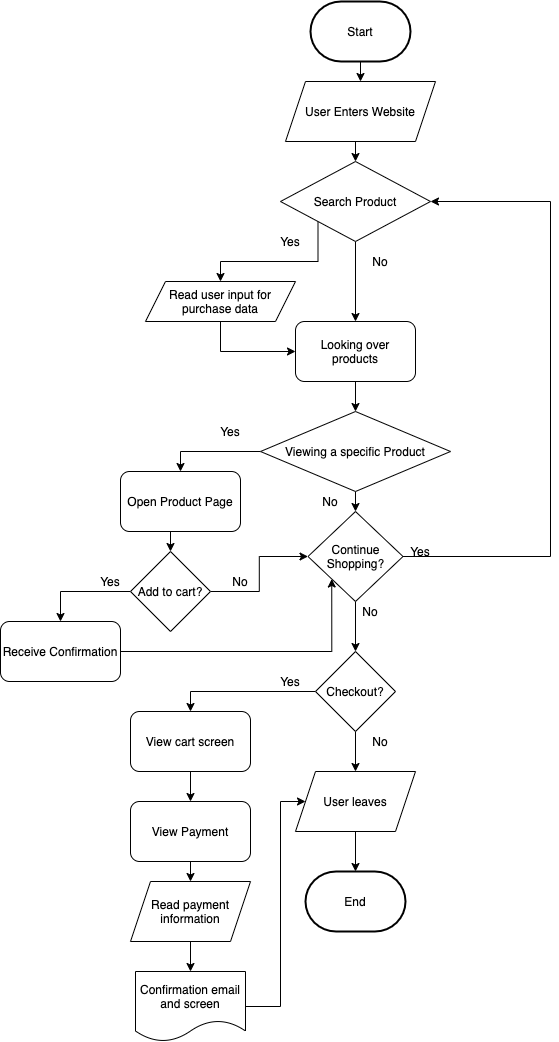

The diagram above was exported from draw.io. Its source (the exported page's mxGraphModel, read from the mxfile embedded in the PNG):
<mxGraphModel dx="1499" dy="297" grid="1" gridSize="10" guides="1" tooltips="1" connect="1" arrows="1" fold="1" page="1" pageScale="1" pageWidth="850" pageHeight="1100" math="0" shadow="0">
  <root>
    <mxCell id="0" />
    <mxCell id="1" parent="0" />
    <mxCell id="16" style="edgeStyle=orthogonalEdgeStyle;rounded=0;orthogonalLoop=1;jettySize=auto;html=1;exitX=0.5;exitY=1;exitDx=0;exitDy=0;exitPerimeter=0;entryX=0.5;entryY=0;entryDx=0;entryDy=0;" edge="1" parent="1" source="6" target="15">
      <mxGeometry relative="1" as="geometry" />
    </mxCell>
    <mxCell id="6" value="Start" style="strokeWidth=2;html=1;shape=mxgraph.flowchart.terminator;whiteSpace=wrap;" vertex="1" parent="1">
      <mxGeometry x="280" y="30" width="100" height="60" as="geometry" />
    </mxCell>
    <mxCell id="19" style="edgeStyle=orthogonalEdgeStyle;rounded=0;orthogonalLoop=1;jettySize=auto;html=1;exitX=0.5;exitY=1;exitDx=0;exitDy=0;entryX=0.5;entryY=0;entryDx=0;entryDy=0;" edge="1" parent="1" source="15" target="17">
      <mxGeometry relative="1" as="geometry" />
    </mxCell>
    <mxCell id="15" value="User Enters Website" style="shape=parallelogram;perimeter=parallelogramPerimeter;whiteSpace=wrap;html=1;fixedSize=1;" vertex="1" parent="1">
      <mxGeometry x="255" y="110" width="150" height="60" as="geometry" />
    </mxCell>
    <mxCell id="21" style="edgeStyle=orthogonalEdgeStyle;rounded=0;orthogonalLoop=1;jettySize=auto;html=1;exitX=0;exitY=1;exitDx=0;exitDy=0;entryX=0.5;entryY=0;entryDx=0;entryDy=0;" edge="1" parent="1" source="17" target="28">
      <mxGeometry relative="1" as="geometry">
        <mxPoint x="180" y="270" as="targetPoint" />
      </mxGeometry>
    </mxCell>
    <mxCell id="26" style="edgeStyle=orthogonalEdgeStyle;rounded=0;orthogonalLoop=1;jettySize=auto;html=1;exitX=0.5;exitY=1;exitDx=0;exitDy=0;entryX=0.5;entryY=0;entryDx=0;entryDy=0;" edge="1" parent="1" source="17" target="23">
      <mxGeometry relative="1" as="geometry" />
    </mxCell>
    <mxCell id="17" value="Search Product" style="rhombus;whiteSpace=wrap;html=1;" vertex="1" parent="1">
      <mxGeometry x="250" y="190" width="150" height="80" as="geometry" />
    </mxCell>
    <mxCell id="25" style="edgeStyle=orthogonalEdgeStyle;rounded=0;orthogonalLoop=1;jettySize=auto;html=1;exitX=0.5;exitY=1;exitDx=0;exitDy=0;entryX=0;entryY=0.5;entryDx=0;entryDy=0;" edge="1" parent="1" source="28" target="23">
      <mxGeometry relative="1" as="geometry">
        <mxPoint x="180" y="330" as="sourcePoint" />
      </mxGeometry>
    </mxCell>
    <mxCell id="22" value="Yes" style="text;html=1;strokeColor=none;fillColor=none;align=center;verticalAlign=middle;whiteSpace=wrap;rounded=0;" vertex="1" parent="1">
      <mxGeometry x="240" y="260" width="40" height="20" as="geometry" />
    </mxCell>
    <mxCell id="31" style="edgeStyle=orthogonalEdgeStyle;rounded=0;orthogonalLoop=1;jettySize=auto;html=1;exitX=0.5;exitY=1;exitDx=0;exitDy=0;entryX=0.5;entryY=0;entryDx=0;entryDy=0;" edge="1" parent="1" source="23" target="29">
      <mxGeometry relative="1" as="geometry" />
    </mxCell>
    <mxCell id="23" value="Looking over products" style="rounded=1;whiteSpace=wrap;html=1;" vertex="1" parent="1">
      <mxGeometry x="265" y="350" width="120" height="60" as="geometry" />
    </mxCell>
    <mxCell id="27" value="No" style="text;html=1;strokeColor=none;fillColor=none;align=center;verticalAlign=middle;whiteSpace=wrap;rounded=0;" vertex="1" parent="1">
      <mxGeometry x="330" y="280" width="40" height="20" as="geometry" />
    </mxCell>
    <mxCell id="28" value="Read user input for purchase data" style="shape=parallelogram;perimeter=parallelogramPerimeter;whiteSpace=wrap;html=1;fixedSize=1;" vertex="1" parent="1">
      <mxGeometry x="115" y="310" width="150" height="40" as="geometry" />
    </mxCell>
    <mxCell id="33" style="edgeStyle=orthogonalEdgeStyle;rounded=0;orthogonalLoop=1;jettySize=auto;html=1;exitX=0;exitY=0.5;exitDx=0;exitDy=0;entryX=0.5;entryY=0;entryDx=0;entryDy=0;" edge="1" parent="1" source="29" target="32">
      <mxGeometry relative="1" as="geometry" />
    </mxCell>
    <mxCell id="35" style="edgeStyle=orthogonalEdgeStyle;rounded=0;orthogonalLoop=1;jettySize=auto;html=1;exitX=0.5;exitY=1;exitDx=0;exitDy=0;entryX=0.5;entryY=0;entryDx=0;entryDy=0;" edge="1" parent="1" source="29" target="37">
      <mxGeometry relative="1" as="geometry">
        <mxPoint x="325" y="570" as="targetPoint" />
      </mxGeometry>
    </mxCell>
    <mxCell id="29" value="Viewing a specific Product" style="rhombus;whiteSpace=wrap;html=1;" vertex="1" parent="1">
      <mxGeometry x="230" y="440" width="190" height="80" as="geometry" />
    </mxCell>
    <mxCell id="40" style="edgeStyle=orthogonalEdgeStyle;rounded=0;orthogonalLoop=1;jettySize=auto;html=1;exitX=0.5;exitY=1;exitDx=0;exitDy=0;entryX=0.5;entryY=0;entryDx=0;entryDy=0;" edge="1" parent="1" source="32" target="39">
      <mxGeometry relative="1" as="geometry" />
    </mxCell>
    <mxCell id="32" value="Open Product Page" style="rounded=1;whiteSpace=wrap;html=1;" vertex="1" parent="1">
      <mxGeometry x="90" y="500" width="120" height="60" as="geometry" />
    </mxCell>
    <mxCell id="34" value="Yes" style="text;html=1;strokeColor=none;fillColor=none;align=center;verticalAlign=middle;whiteSpace=wrap;rounded=0;" vertex="1" parent="1">
      <mxGeometry x="180" y="450" width="40" height="20" as="geometry" />
    </mxCell>
    <mxCell id="49" style="edgeStyle=orthogonalEdgeStyle;rounded=0;orthogonalLoop=1;jettySize=auto;html=1;exitX=1;exitY=0.5;exitDx=0;exitDy=0;entryX=1;entryY=0.5;entryDx=0;entryDy=0;" edge="1" parent="1" source="37" target="17">
      <mxGeometry relative="1" as="geometry">
        <Array as="points">
          <mxPoint x="520" y="585" />
          <mxPoint x="520" y="230" />
        </Array>
      </mxGeometry>
    </mxCell>
    <mxCell id="51" style="edgeStyle=orthogonalEdgeStyle;rounded=0;orthogonalLoop=1;jettySize=auto;html=1;exitX=0.5;exitY=1;exitDx=0;exitDy=0;entryX=0.5;entryY=0;entryDx=0;entryDy=0;" edge="1" parent="1" source="37" target="54">
      <mxGeometry relative="1" as="geometry">
        <mxPoint x="325" y="700" as="targetPoint" />
      </mxGeometry>
    </mxCell>
    <mxCell id="37" value="Continue Shopping?" style="rhombus;whiteSpace=wrap;html=1;" vertex="1" parent="1">
      <mxGeometry x="277.5" y="540" width="95" height="90" as="geometry" />
    </mxCell>
    <mxCell id="43" style="edgeStyle=orthogonalEdgeStyle;rounded=0;orthogonalLoop=1;jettySize=auto;html=1;exitX=1;exitY=0.5;exitDx=0;exitDy=0;entryX=0;entryY=0.5;entryDx=0;entryDy=0;" edge="1" parent="1" source="39" target="37">
      <mxGeometry relative="1" as="geometry" />
    </mxCell>
    <mxCell id="46" style="edgeStyle=orthogonalEdgeStyle;rounded=0;orthogonalLoop=1;jettySize=auto;html=1;exitX=0;exitY=0.5;exitDx=0;exitDy=0;entryX=0.5;entryY=0;entryDx=0;entryDy=0;" edge="1" parent="1" source="39" target="45">
      <mxGeometry relative="1" as="geometry" />
    </mxCell>
    <mxCell id="39" value="Add to cart?" style="rhombus;whiteSpace=wrap;html=1;" vertex="1" parent="1">
      <mxGeometry x="100" y="580" width="80" height="80" as="geometry" />
    </mxCell>
    <mxCell id="41" value="No" style="text;html=1;strokeColor=none;fillColor=none;align=center;verticalAlign=middle;whiteSpace=wrap;rounded=0;" vertex="1" parent="1">
      <mxGeometry x="280" y="520" width="40" height="20" as="geometry" />
    </mxCell>
    <mxCell id="44" value="No" style="text;html=1;strokeColor=none;fillColor=none;align=center;verticalAlign=middle;whiteSpace=wrap;rounded=0;" vertex="1" parent="1">
      <mxGeometry x="190" y="600" width="40" height="20" as="geometry" />
    </mxCell>
    <mxCell id="48" style="edgeStyle=orthogonalEdgeStyle;rounded=0;orthogonalLoop=1;jettySize=auto;html=1;exitX=1;exitY=0.5;exitDx=0;exitDy=0;entryX=0;entryY=1;entryDx=0;entryDy=0;" edge="1" parent="1" source="45" target="37">
      <mxGeometry relative="1" as="geometry" />
    </mxCell>
    <mxCell id="45" value="Receive Confirmation" style="rounded=1;whiteSpace=wrap;html=1;" vertex="1" parent="1">
      <mxGeometry x="-30" y="650" width="120" height="60" as="geometry" />
    </mxCell>
    <mxCell id="47" value="Yes" style="text;html=1;strokeColor=none;fillColor=none;align=center;verticalAlign=middle;whiteSpace=wrap;rounded=0;" vertex="1" parent="1">
      <mxGeometry x="60" y="600" width="40" height="20" as="geometry" />
    </mxCell>
    <mxCell id="50" value="Yes" style="text;html=1;strokeColor=none;fillColor=none;align=center;verticalAlign=middle;whiteSpace=wrap;rounded=0;" vertex="1" parent="1">
      <mxGeometry x="370" y="570" width="40" height="20" as="geometry" />
    </mxCell>
    <mxCell id="52" value="No" style="text;html=1;strokeColor=none;fillColor=none;align=center;verticalAlign=middle;whiteSpace=wrap;rounded=0;" vertex="1" parent="1">
      <mxGeometry x="320" y="630" width="40" height="20" as="geometry" />
    </mxCell>
    <mxCell id="56" style="edgeStyle=orthogonalEdgeStyle;rounded=0;orthogonalLoop=1;jettySize=auto;html=1;exitX=0.5;exitY=1;exitDx=0;exitDy=0;entryX=0.5;entryY=0;entryDx=0;entryDy=0;" edge="1" parent="1" source="54" target="55">
      <mxGeometry relative="1" as="geometry" />
    </mxCell>
    <mxCell id="61" style="edgeStyle=orthogonalEdgeStyle;rounded=0;orthogonalLoop=1;jettySize=auto;html=1;exitX=0;exitY=0.5;exitDx=0;exitDy=0;entryX=0.5;entryY=0;entryDx=0;entryDy=0;" edge="1" parent="1" source="54" target="60">
      <mxGeometry relative="1" as="geometry" />
    </mxCell>
    <mxCell id="54" value="Checkout?" style="rhombus;whiteSpace=wrap;html=1;" vertex="1" parent="1">
      <mxGeometry x="285" y="680" width="80" height="80" as="geometry" />
    </mxCell>
    <mxCell id="59" style="edgeStyle=orthogonalEdgeStyle;rounded=0;orthogonalLoop=1;jettySize=auto;html=1;exitX=0.5;exitY=1;exitDx=0;exitDy=0;entryX=0.5;entryY=0;entryDx=0;entryDy=0;entryPerimeter=0;" edge="1" parent="1" source="55" target="58">
      <mxGeometry relative="1" as="geometry" />
    </mxCell>
    <mxCell id="55" value="User leaves" style="shape=parallelogram;perimeter=parallelogramPerimeter;whiteSpace=wrap;html=1;fixedSize=1;" vertex="1" parent="1">
      <mxGeometry x="265" y="800" width="120" height="60" as="geometry" />
    </mxCell>
    <mxCell id="57" value="No" style="text;html=1;strokeColor=none;fillColor=none;align=center;verticalAlign=middle;whiteSpace=wrap;rounded=0;" vertex="1" parent="1">
      <mxGeometry x="330" y="760" width="40" height="20" as="geometry" />
    </mxCell>
    <mxCell id="58" value="End" style="strokeWidth=2;html=1;shape=mxgraph.flowchart.terminator;whiteSpace=wrap;" vertex="1" parent="1">
      <mxGeometry x="275" y="900" width="100" height="60" as="geometry" />
    </mxCell>
    <mxCell id="64" style="edgeStyle=orthogonalEdgeStyle;rounded=0;orthogonalLoop=1;jettySize=auto;html=1;exitX=0.5;exitY=1;exitDx=0;exitDy=0;" edge="1" parent="1" source="60" target="63">
      <mxGeometry relative="1" as="geometry" />
    </mxCell>
    <mxCell id="60" value="View cart screen" style="rounded=1;whiteSpace=wrap;html=1;" vertex="1" parent="1">
      <mxGeometry x="100" y="740" width="120" height="60" as="geometry" />
    </mxCell>
    <mxCell id="62" value="Yes" style="text;html=1;strokeColor=none;fillColor=none;align=center;verticalAlign=middle;whiteSpace=wrap;rounded=0;" vertex="1" parent="1">
      <mxGeometry x="240" y="700" width="40" height="20" as="geometry" />
    </mxCell>
    <mxCell id="66" style="edgeStyle=orthogonalEdgeStyle;rounded=0;orthogonalLoop=1;jettySize=auto;html=1;exitX=0.5;exitY=1;exitDx=0;exitDy=0;entryX=0.5;entryY=0;entryDx=0;entryDy=0;" edge="1" parent="1" source="63" target="65">
      <mxGeometry relative="1" as="geometry" />
    </mxCell>
    <mxCell id="63" value="View Payment" style="rounded=1;whiteSpace=wrap;html=1;" vertex="1" parent="1">
      <mxGeometry x="100" y="830" width="120" height="60" as="geometry" />
    </mxCell>
    <mxCell id="68" style="edgeStyle=orthogonalEdgeStyle;rounded=0;orthogonalLoop=1;jettySize=auto;html=1;exitX=0.5;exitY=1;exitDx=0;exitDy=0;entryX=0.5;entryY=0;entryDx=0;entryDy=0;" edge="1" parent="1" source="65" target="67">
      <mxGeometry relative="1" as="geometry" />
    </mxCell>
    <mxCell id="65" value="Read payment information" style="shape=parallelogram;perimeter=parallelogramPerimeter;whiteSpace=wrap;html=1;fixedSize=1;" vertex="1" parent="1">
      <mxGeometry x="100" y="910" width="120" height="60" as="geometry" />
    </mxCell>
    <mxCell id="69" style="edgeStyle=orthogonalEdgeStyle;rounded=0;orthogonalLoop=1;jettySize=auto;html=1;exitX=1;exitY=0.5;exitDx=0;exitDy=0;entryX=0;entryY=0.5;entryDx=0;entryDy=0;" edge="1" parent="1" source="67" target="55">
      <mxGeometry relative="1" as="geometry">
        <Array as="points">
          <mxPoint x="250" y="1035" />
          <mxPoint x="250" y="830" />
        </Array>
      </mxGeometry>
    </mxCell>
    <mxCell id="67" value="Confirmation email and screen" style="shape=document;whiteSpace=wrap;html=1;boundedLbl=1;" vertex="1" parent="1">
      <mxGeometry x="105" y="1000" width="110" height="70" as="geometry" />
    </mxCell>
  </root>
</mxGraphModel>